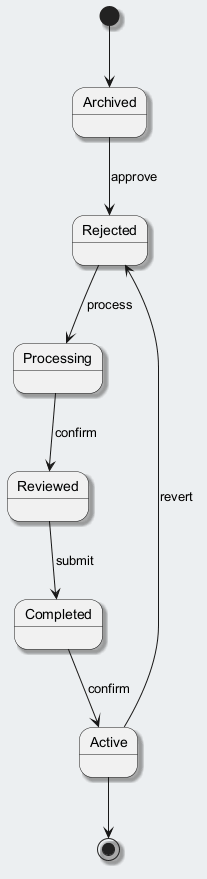

The diagram above was rendered by PlantUML. Its source (embedded in the PNG):
@startuml
skinparam backgroundColor #ECEFF1
skinparam classBackgroundColor #FFFFFF
skinparam classBorderColor #455A64
skinparam shadowing true
[*] --> Archived
Archived --> Rejected : approve
Rejected --> Processing : process
Processing --> Reviewed : confirm
Reviewed --> Completed : submit
Completed --> Active : confirm
Active --> Rejected : revert
Active --> [*]
@enduml